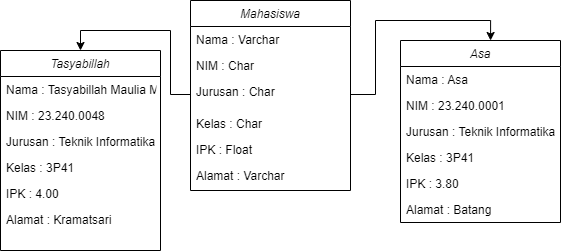

The diagram above was exported from draw.io. Its source (the exported page's mxGraphModel, read from the mxfile embedded in the PNG):
<mxGraphModel dx="880" dy="460" grid="1" gridSize="10" guides="1" tooltips="1" connect="1" arrows="1" fold="1" page="1" pageScale="1" pageWidth="827" pageHeight="1169" math="0" shadow="0">
  <root>
    <mxCell id="WIyWlLk6GJQsqaUBKTNV-0" />
    <mxCell id="WIyWlLk6GJQsqaUBKTNV-1" parent="WIyWlLk6GJQsqaUBKTNV-0" />
    <mxCell id="zkfFHV4jXpPFQw0GAbJ--0" value="Mahasiswa" style="swimlane;fontStyle=2;align=center;verticalAlign=top;childLayout=stackLayout;horizontal=1;startSize=26;horizontalStack=0;resizeParent=1;resizeLast=0;collapsible=1;marginBottom=0;rounded=0;shadow=0;strokeWidth=1;" parent="WIyWlLk6GJQsqaUBKTNV-1" vertex="1">
      <mxGeometry x="240" y="120" width="160" height="190" as="geometry">
        <mxRectangle x="230" y="140" width="160" height="26" as="alternateBounds" />
      </mxGeometry>
    </mxCell>
    <mxCell id="zkfFHV4jXpPFQw0GAbJ--1" value="Nama : Varchar" style="text;align=left;verticalAlign=top;spacingLeft=4;spacingRight=4;overflow=hidden;rotatable=0;points=[[0,0.5],[1,0.5]];portConstraint=eastwest;" parent="zkfFHV4jXpPFQw0GAbJ--0" vertex="1">
      <mxGeometry y="26" width="160" height="26" as="geometry" />
    </mxCell>
    <mxCell id="zkfFHV4jXpPFQw0GAbJ--2" value="NIM : Char" style="text;align=left;verticalAlign=top;spacingLeft=4;spacingRight=4;overflow=hidden;rotatable=0;points=[[0,0.5],[1,0.5]];portConstraint=eastwest;rounded=0;shadow=0;html=0;" parent="zkfFHV4jXpPFQw0GAbJ--0" vertex="1">
      <mxGeometry y="52" width="160" height="26" as="geometry" />
    </mxCell>
    <mxCell id="zkfFHV4jXpPFQw0GAbJ--3" value="Jurusan : Char" style="text;align=left;verticalAlign=top;spacingLeft=4;spacingRight=4;overflow=hidden;rotatable=0;points=[[0,0.5],[1,0.5]];portConstraint=eastwest;rounded=0;shadow=0;html=0;" parent="zkfFHV4jXpPFQw0GAbJ--0" vertex="1">
      <mxGeometry y="78" width="160" height="32" as="geometry" />
    </mxCell>
    <mxCell id="_HbsCGaeSKd9idGVpp4Q-14" value="Kelas : Char" style="text;align=left;verticalAlign=top;spacingLeft=4;spacingRight=4;overflow=hidden;rotatable=0;points=[[0,0.5],[1,0.5]];portConstraint=eastwest;rounded=0;shadow=0;html=0;" vertex="1" parent="zkfFHV4jXpPFQw0GAbJ--0">
      <mxGeometry y="110" width="160" height="26" as="geometry" />
    </mxCell>
    <mxCell id="_HbsCGaeSKd9idGVpp4Q-0" value="IPK : Float" style="text;align=left;verticalAlign=top;spacingLeft=4;spacingRight=4;overflow=hidden;rotatable=0;points=[[0,0.5],[1,0.5]];portConstraint=eastwest;rounded=0;shadow=0;html=0;" vertex="1" parent="zkfFHV4jXpPFQw0GAbJ--0">
      <mxGeometry y="136" width="160" height="26" as="geometry" />
    </mxCell>
    <mxCell id="_HbsCGaeSKd9idGVpp4Q-1" value="Alamat : Varchar&#10;&#10;" style="text;align=left;verticalAlign=top;spacingLeft=4;spacingRight=4;overflow=hidden;rotatable=0;points=[[0,0.5],[1,0.5]];portConstraint=eastwest;rounded=0;shadow=0;html=0;" vertex="1" parent="zkfFHV4jXpPFQw0GAbJ--0">
      <mxGeometry y="162" width="160" height="26" as="geometry" />
    </mxCell>
    <mxCell id="_HbsCGaeSKd9idGVpp4Q-2" value="Asa" style="swimlane;fontStyle=2;align=center;verticalAlign=top;childLayout=stackLayout;horizontal=1;startSize=26;horizontalStack=0;resizeParent=1;resizeLast=0;collapsible=1;marginBottom=0;rounded=0;shadow=0;strokeWidth=1;" vertex="1" parent="WIyWlLk6GJQsqaUBKTNV-1">
      <mxGeometry x="450" y="160" width="160" height="182" as="geometry">
        <mxRectangle x="230" y="140" width="160" height="26" as="alternateBounds" />
      </mxGeometry>
    </mxCell>
    <mxCell id="_HbsCGaeSKd9idGVpp4Q-3" value="Nama : Asa" style="text;align=left;verticalAlign=top;spacingLeft=4;spacingRight=4;overflow=hidden;rotatable=0;points=[[0,0.5],[1,0.5]];portConstraint=eastwest;" vertex="1" parent="_HbsCGaeSKd9idGVpp4Q-2">
      <mxGeometry y="26" width="160" height="26" as="geometry" />
    </mxCell>
    <mxCell id="_HbsCGaeSKd9idGVpp4Q-4" value="NIM : 23.240.0001" style="text;align=left;verticalAlign=top;spacingLeft=4;spacingRight=4;overflow=hidden;rotatable=0;points=[[0,0.5],[1,0.5]];portConstraint=eastwest;rounded=0;shadow=0;html=0;" vertex="1" parent="_HbsCGaeSKd9idGVpp4Q-2">
      <mxGeometry y="52" width="160" height="26" as="geometry" />
    </mxCell>
    <mxCell id="_HbsCGaeSKd9idGVpp4Q-5" value="Jurusan : Teknik Informatika" style="text;align=left;verticalAlign=top;spacingLeft=4;spacingRight=4;overflow=hidden;rotatable=0;points=[[0,0.5],[1,0.5]];portConstraint=eastwest;rounded=0;shadow=0;html=0;" vertex="1" parent="_HbsCGaeSKd9idGVpp4Q-2">
      <mxGeometry y="78" width="160" height="26" as="geometry" />
    </mxCell>
    <mxCell id="_HbsCGaeSKd9idGVpp4Q-16" value="Kelas : 3P41" style="text;align=left;verticalAlign=top;spacingLeft=4;spacingRight=4;overflow=hidden;rotatable=0;points=[[0,0.5],[1,0.5]];portConstraint=eastwest;rounded=0;shadow=0;html=0;" vertex="1" parent="_HbsCGaeSKd9idGVpp4Q-2">
      <mxGeometry y="104" width="160" height="26" as="geometry" />
    </mxCell>
    <mxCell id="_HbsCGaeSKd9idGVpp4Q-6" value="IPK : 3.80" style="text;align=left;verticalAlign=top;spacingLeft=4;spacingRight=4;overflow=hidden;rotatable=0;points=[[0,0.5],[1,0.5]];portConstraint=eastwest;rounded=0;shadow=0;html=0;" vertex="1" parent="_HbsCGaeSKd9idGVpp4Q-2">
      <mxGeometry y="130" width="160" height="26" as="geometry" />
    </mxCell>
    <mxCell id="_HbsCGaeSKd9idGVpp4Q-7" value="Alamat : Batang&#10;&#10;" style="text;align=left;verticalAlign=top;spacingLeft=4;spacingRight=4;overflow=hidden;rotatable=0;points=[[0,0.5],[1,0.5]];portConstraint=eastwest;rounded=0;shadow=0;html=0;" vertex="1" parent="_HbsCGaeSKd9idGVpp4Q-2">
      <mxGeometry y="156" width="160" height="26" as="geometry" />
    </mxCell>
    <mxCell id="_HbsCGaeSKd9idGVpp4Q-8" value="Tasyabillah" style="swimlane;fontStyle=2;align=center;verticalAlign=top;childLayout=stackLayout;horizontal=1;startSize=26;horizontalStack=0;resizeParent=1;resizeLast=0;collapsible=1;marginBottom=0;rounded=0;shadow=0;strokeWidth=1;" vertex="1" parent="WIyWlLk6GJQsqaUBKTNV-1">
      <mxGeometry x="50" y="170" width="160" height="200" as="geometry">
        <mxRectangle x="230" y="140" width="160" height="26" as="alternateBounds" />
      </mxGeometry>
    </mxCell>
    <mxCell id="_HbsCGaeSKd9idGVpp4Q-9" value="Nama : Tasyabillah Maulia M" style="text;align=left;verticalAlign=top;spacingLeft=4;spacingRight=4;overflow=hidden;rotatable=0;points=[[0,0.5],[1,0.5]];portConstraint=eastwest;" vertex="1" parent="_HbsCGaeSKd9idGVpp4Q-8">
      <mxGeometry y="26" width="160" height="26" as="geometry" />
    </mxCell>
    <mxCell id="_HbsCGaeSKd9idGVpp4Q-10" value="NIM : 23.240.0048" style="text;align=left;verticalAlign=top;spacingLeft=4;spacingRight=4;overflow=hidden;rotatable=0;points=[[0,0.5],[1,0.5]];portConstraint=eastwest;rounded=0;shadow=0;html=0;" vertex="1" parent="_HbsCGaeSKd9idGVpp4Q-8">
      <mxGeometry y="52" width="160" height="26" as="geometry" />
    </mxCell>
    <mxCell id="_HbsCGaeSKd9idGVpp4Q-11" value="Jurusan : Teknik Informatika" style="text;align=left;verticalAlign=top;spacingLeft=4;spacingRight=4;overflow=hidden;rotatable=0;points=[[0,0.5],[1,0.5]];portConstraint=eastwest;rounded=0;shadow=0;html=0;" vertex="1" parent="_HbsCGaeSKd9idGVpp4Q-8">
      <mxGeometry y="78" width="160" height="26" as="geometry" />
    </mxCell>
    <mxCell id="_HbsCGaeSKd9idGVpp4Q-15" value="Kelas : 3P41" style="text;align=left;verticalAlign=top;spacingLeft=4;spacingRight=4;overflow=hidden;rotatable=0;points=[[0,0.5],[1,0.5]];portConstraint=eastwest;rounded=0;shadow=0;html=0;" vertex="1" parent="_HbsCGaeSKd9idGVpp4Q-8">
      <mxGeometry y="104" width="160" height="26" as="geometry" />
    </mxCell>
    <mxCell id="_HbsCGaeSKd9idGVpp4Q-12" value="IPK : 4.00" style="text;align=left;verticalAlign=top;spacingLeft=4;spacingRight=4;overflow=hidden;rotatable=0;points=[[0,0.5],[1,0.5]];portConstraint=eastwest;rounded=0;shadow=0;html=0;" vertex="1" parent="_HbsCGaeSKd9idGVpp4Q-8">
      <mxGeometry y="130" width="160" height="26" as="geometry" />
    </mxCell>
    <mxCell id="_HbsCGaeSKd9idGVpp4Q-13" value="Alamat : Kramatsari&#10;&#10;" style="text;align=left;verticalAlign=top;spacingLeft=4;spacingRight=4;overflow=hidden;rotatable=0;points=[[0,0.5],[1,0.5]];portConstraint=eastwest;rounded=0;shadow=0;html=0;" vertex="1" parent="_HbsCGaeSKd9idGVpp4Q-8">
      <mxGeometry y="156" width="160" height="26" as="geometry" />
    </mxCell>
    <mxCell id="_HbsCGaeSKd9idGVpp4Q-17" style="edgeStyle=orthogonalEdgeStyle;rounded=0;orthogonalLoop=1;jettySize=auto;html=1;exitX=1;exitY=0.5;exitDx=0;exitDy=0;entryX=0.563;entryY=0;entryDx=0;entryDy=0;entryPerimeter=0;" edge="1" parent="WIyWlLk6GJQsqaUBKTNV-1" source="zkfFHV4jXpPFQw0GAbJ--3" target="_HbsCGaeSKd9idGVpp4Q-2">
      <mxGeometry relative="1" as="geometry" />
    </mxCell>
    <mxCell id="_HbsCGaeSKd9idGVpp4Q-18" style="edgeStyle=orthogonalEdgeStyle;rounded=0;orthogonalLoop=1;jettySize=auto;html=1;entryX=0.5;entryY=0;entryDx=0;entryDy=0;" edge="1" parent="WIyWlLk6GJQsqaUBKTNV-1" source="zkfFHV4jXpPFQw0GAbJ--3" target="_HbsCGaeSKd9idGVpp4Q-8">
      <mxGeometry relative="1" as="geometry" />
    </mxCell>
  </root>
</mxGraphModel>